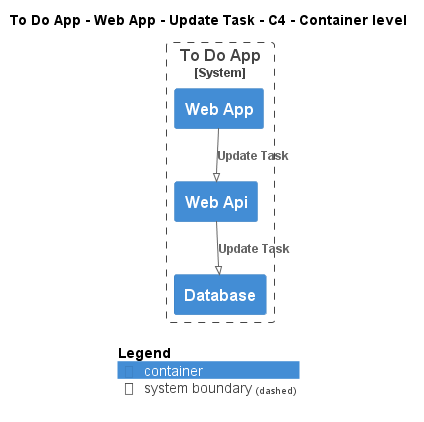

The diagram above was rendered by PlantUML. Its source (embedded in the PNG):
@startuml
!pragma layout smetana
!include ..\..\..\..\..\..\.c4s\C4_Container.puml

AddElementTag("state:new", $bgColor=green, $fontColor=#ffffff, $borderColor=green, $shadowing="False")
AddElementTag("state:changed", $bgColor=orange, $fontColor=#ffffff, $borderColor=orange, $shadowing="False")
AddElementTag("state:removed", $bgColor=red, $fontColor=#ffffff, $borderColor=red, $shadowing="False")

AddRelTag("state:new", $textColor=green, $lineColor=green)
AddRelTag("state:changed", $textColor=orange, $lineColor=orange)
AddRelTag("state:removed", $textColor=red, $lineColor=red)

SHOW_PERSON_PORTRAIT()
LAYOUT_TOP_DOWN()

skinparam linetype polyline

title To Do App - Web App - Update Task - C4 - Container level


System_Boundary(ToDoAppExample.SoftwareSystems.ToDoApp, "To Do App") {
    Container(ToDoAppExample.SoftwareSystems.ToDoApp.Containers.WebApp, "Web App", "", "")
    Container(ToDoAppExample.SoftwareSystems.ToDoApp.Containers.WebApi, "Web Api", "", "")
    Container(ToDoAppExample.SoftwareSystems.ToDoApp.Containers.Database, "Database", "", "")
}

Rel(ToDoAppExample.SoftwareSystems.ToDoApp.Containers.WebApp, ToDoAppExample.SoftwareSystems.ToDoApp.Containers.WebApi, "Update Task")
Rel(ToDoAppExample.SoftwareSystems.ToDoApp.Containers.WebApi, ToDoAppExample.SoftwareSystems.ToDoApp.Containers.Database, "Update Task")


SHOW_LEGEND()
@enduml